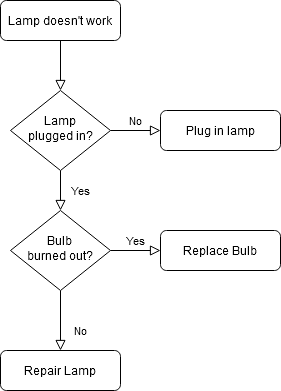

The diagram above was exported from draw.io. Its source (the exported page's mxGraphModel, read from the mxfile embedded in the PNG):
<mxGraphModel dx="768" dy="713" grid="1" gridSize="10" guides="1" tooltips="1" connect="1" arrows="1" fold="1" page="1" pageScale="1" pageWidth="827" pageHeight="1169" math="0" shadow="0">
  <root>
    <mxCell id="WIyWlLk6GJQsqaUBKTNV-0" />
    <mxCell id="WIyWlLk6GJQsqaUBKTNV-1" parent="WIyWlLk6GJQsqaUBKTNV-0" />
    <mxCell id="WIyWlLk6GJQsqaUBKTNV-2" value="" style="rounded=0;html=1;jettySize=auto;orthogonalLoop=1;fontSize=11;endArrow=block;endFill=0;endSize=8;strokeWidth=1;shadow=0;labelBackgroundColor=none;edgeStyle=orthogonalEdgeStyle;" parent="WIyWlLk6GJQsqaUBKTNV-1" source="WIyWlLk6GJQsqaUBKTNV-3" target="WIyWlLk6GJQsqaUBKTNV-6" edge="1">
      <mxGeometry relative="1" as="geometry" />
    </mxCell>
    <mxCell id="WIyWlLk6GJQsqaUBKTNV-3" value="Lamp doesn't work" style="rounded=1;whiteSpace=wrap;html=1;fontSize=12;glass=0;strokeWidth=1;shadow=0;" parent="WIyWlLk6GJQsqaUBKTNV-1" vertex="1">
      <mxGeometry x="160" y="80" width="120" height="40" as="geometry" />
    </mxCell>
    <mxCell id="WIyWlLk6GJQsqaUBKTNV-4" value="Yes" style="rounded=0;html=1;jettySize=auto;orthogonalLoop=1;fontSize=11;endArrow=block;endFill=0;endSize=8;strokeWidth=1;shadow=0;labelBackgroundColor=none;edgeStyle=orthogonalEdgeStyle;" parent="WIyWlLk6GJQsqaUBKTNV-1" source="WIyWlLk6GJQsqaUBKTNV-6" target="WIyWlLk6GJQsqaUBKTNV-10" edge="1">
      <mxGeometry y="20" relative="1" as="geometry">
        <mxPoint as="offset" />
      </mxGeometry>
    </mxCell>
    <mxCell id="WIyWlLk6GJQsqaUBKTNV-5" value="No" style="edgeStyle=orthogonalEdgeStyle;rounded=0;html=1;jettySize=auto;orthogonalLoop=1;fontSize=11;endArrow=block;endFill=0;endSize=8;strokeWidth=1;shadow=0;labelBackgroundColor=none;" parent="WIyWlLk6GJQsqaUBKTNV-1" source="WIyWlLk6GJQsqaUBKTNV-6" target="WIyWlLk6GJQsqaUBKTNV-7" edge="1">
      <mxGeometry y="10" relative="1" as="geometry">
        <mxPoint as="offset" />
      </mxGeometry>
    </mxCell>
    <mxCell id="WIyWlLk6GJQsqaUBKTNV-6" value="Lamp&lt;br&gt;plugged in?" style="rhombus;whiteSpace=wrap;html=1;shadow=0;fontFamily=Helvetica;fontSize=12;align=center;strokeWidth=1;spacing=6;spacingTop=-4;" parent="WIyWlLk6GJQsqaUBKTNV-1" vertex="1">
      <mxGeometry x="170" y="170" width="100" height="80" as="geometry" />
    </mxCell>
    <mxCell id="WIyWlLk6GJQsqaUBKTNV-7" value="Plug in lamp" style="rounded=1;whiteSpace=wrap;html=1;fontSize=12;glass=0;strokeWidth=1;shadow=0;" parent="WIyWlLk6GJQsqaUBKTNV-1" vertex="1">
      <mxGeometry x="320" y="190" width="120" height="40" as="geometry" />
    </mxCell>
    <mxCell id="WIyWlLk6GJQsqaUBKTNV-8" value="No" style="rounded=0;html=1;jettySize=auto;orthogonalLoop=1;fontSize=11;endArrow=block;endFill=0;endSize=8;strokeWidth=1;shadow=0;labelBackgroundColor=none;edgeStyle=orthogonalEdgeStyle;" parent="WIyWlLk6GJQsqaUBKTNV-1" source="WIyWlLk6GJQsqaUBKTNV-10" target="WIyWlLk6GJQsqaUBKTNV-11" edge="1">
      <mxGeometry x="0.3333" y="20" relative="1" as="geometry">
        <mxPoint as="offset" />
      </mxGeometry>
    </mxCell>
    <mxCell id="WIyWlLk6GJQsqaUBKTNV-9" value="Yes" style="edgeStyle=orthogonalEdgeStyle;rounded=0;html=1;jettySize=auto;orthogonalLoop=1;fontSize=11;endArrow=block;endFill=0;endSize=8;strokeWidth=1;shadow=0;labelBackgroundColor=none;" parent="WIyWlLk6GJQsqaUBKTNV-1" source="WIyWlLk6GJQsqaUBKTNV-10" target="WIyWlLk6GJQsqaUBKTNV-12" edge="1">
      <mxGeometry y="10" relative="1" as="geometry">
        <mxPoint as="offset" />
      </mxGeometry>
    </mxCell>
    <mxCell id="WIyWlLk6GJQsqaUBKTNV-10" value="Bulb&lt;br&gt;burned out?" style="rhombus;whiteSpace=wrap;html=1;shadow=0;fontFamily=Helvetica;fontSize=12;align=center;strokeWidth=1;spacing=6;spacingTop=-4;" parent="WIyWlLk6GJQsqaUBKTNV-1" vertex="1">
      <mxGeometry x="170" y="290" width="100" height="80" as="geometry" />
    </mxCell>
    <mxCell id="WIyWlLk6GJQsqaUBKTNV-11" value="Repair Lamp" style="rounded=1;whiteSpace=wrap;html=1;fontSize=12;glass=0;strokeWidth=1;shadow=0;" parent="WIyWlLk6GJQsqaUBKTNV-1" vertex="1">
      <mxGeometry x="160" y="430" width="120" height="40" as="geometry" />
    </mxCell>
    <mxCell id="WIyWlLk6GJQsqaUBKTNV-12" value="Replace Bulb" style="rounded=1;whiteSpace=wrap;html=1;fontSize=12;glass=0;strokeWidth=1;shadow=0;" parent="WIyWlLk6GJQsqaUBKTNV-1" vertex="1">
      <mxGeometry x="320" y="310" width="120" height="40" as="geometry" />
    </mxCell>
  </root>
</mxGraphModel>